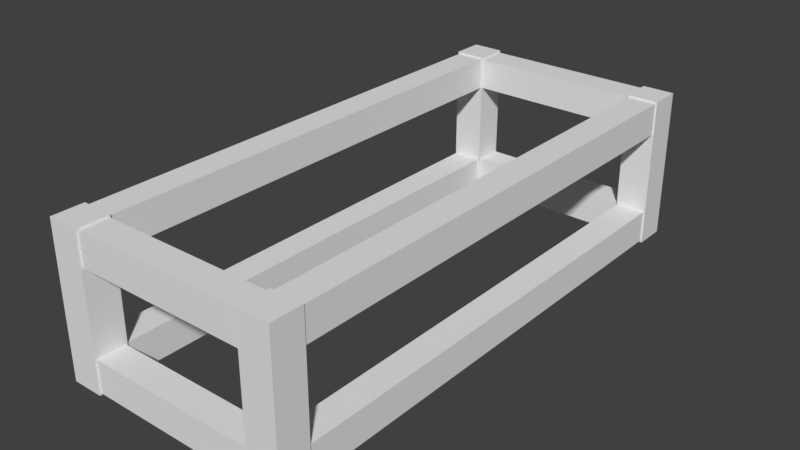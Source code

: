 # Source: 5x1.5_Crate.blend  (saved by Blender 2.79.0; exported with 4.5.12 LTS)
import bpy
from mathutils import Matrix  # noqa: F401  (used for matrix-valued properties, if any)

bpy.ops.wm.read_factory_settings(use_empty=True)
scene = bpy.context.scene
scene.name = 'Scene'

# ---- collections
col_collection_1 = bpy.data.collections.new('Collection 1'); scene.collection.children.link(col_collection_1)

# ---- world
world_world = bpy.data.worlds.new('World'); scene.world = world_world
world_world.color = (0.05088, 0.05088, 0.05088)
world_world.use_sun_shadow = False
world_world.sun_shadow_jitter_overblur = 0.0
world_world.cycles.sampling_method = 'MANUAL'

# ---- meshes
me_cube_011 = bpy.data.meshes.new('Cube.011')
me_cube_011.from_pydata([(-0.3125, -0.3125, 0.0), (-0.3125, -0.3125, 9.0), (-0.3125, 0.3125, 0.0), (-0.3125, 0.3125, 9.0), (0.3125, -0.3125, 0.0), (0.3125, -0.3125, 9.0), (0.3125, 0.3125, 0.0), (0.3125, 0.3125, 9.0), (-2.562, 4.112, -1.111e-08), (-2.562, 4.112, 9.0), (-2.562, 4.737, 1.111e-08), (-2.562, 4.737, 9.0), (-1.937, 4.112, -1.111e-08), (-1.937, 4.112, 9.0), (-1.937, 4.737, 1.111e-08), (-1.937, 4.737, 9.0), (-0.3125, 4.112, -1.111e-08), (-0.3125, 4.112, 9.0), (-0.3125, 4.737, 1.111e-08), (-0.3125, 4.737, 9.0), (0.3125, 4.112, -1.111e-08), (0.3125, 4.112, 9.0), (0.3125, 4.737, 1.111e-08), (0.3125, 4.737, 9.0), (-2.562, -0.3125, -1.111e-08), (-2.562, -0.3125, 9.0), (-2.562, 0.3125, 1.111e-08), (-2.562, 0.3125, 9.0), (-1.937, -0.3125, -1.111e-08), (-1.937, -0.3125, 9.0), (-1.937, 0.3125, 1.111e-08), (-1.937, 0.3125, 9.0), (-2.562, 1.217e-06, 9.254), (-2.562, 4.425, 9.254), (-2.562, 1.167e-06, 8.746), (-2.562, 4.425, 8.746), (-1.937, 1.217e-06, 9.254), (-1.937, 4.425, 9.254), (-1.937, 1.167e-06, 8.746), (-1.937, 4.425, 8.746), (-2.562, 2.637e-07, 0.2543), (-2.562, 4.425, 0.2543), (-2.562, 2.132e-07, -0.2543), (-2.562, 4.425, -0.2543), (-1.937, 2.637e-07, 0.2543), (-1.937, 4.425, 0.2543), (-1.937, 2.132e-07, -0.2543), (-1.937, 4.425, -0.2543), (-0.3125, 2.526e-08, 0.2543), (-0.3125, 4.425, 0.2543), (-0.3125, -2.526e-08, -0.2543), (-0.3125, 4.425, -0.2543), (0.3125, 2.526e-08, 0.2543), (0.3125, 4.425, 0.2543), (0.3125, -2.526e-08, -0.2543), (0.3125, 4.425, -0.2543), (-0.3125, 9.789e-07, 9.254), (-0.3125, 4.425, 9.254), (-0.3125, 9.284e-07, 8.746), (-0.3125, 4.425, 8.746), (0.3125, 9.789e-07, 9.254), (0.3125, 4.425, 9.254), (0.3125, 9.284e-07, 8.746), (0.3125, 4.425, 8.746), (0.35, 4.079, 9.281), (-2.6, 4.079, 9.281), (0.35, 4.079, 8.719), (-2.6, 4.079, 8.719), (0.35, 4.77, 9.281), (-2.6, 4.77, 9.281), (0.35, 4.77, 8.719), (-2.6, 4.77, 8.719), (0.35, 4.079, 0.2812), (-2.6, 4.079, 0.2812), (0.35, 4.079, -0.2812), (-2.6, 4.079, -0.2812), (0.35, 4.77, 0.2812), (-2.6, 4.77, 0.2812), (0.35, 4.77, -0.2812), (-2.6, 4.77, -0.2812), (0.35, -0.3457, 0.2812), (-2.6, -0.3457, 0.2812), (0.35, -0.3457, -0.2812), (-2.6, -0.3457, -0.2812), (0.35, 0.3457, 0.2812), (-2.6, 0.3457, 0.2812), (0.35, 0.3457, -0.2812), (-2.6, 0.3457, -0.2812), (0.35, -0.3457, 9.281), (-2.6, -0.3457, 9.281), (0.35, -0.3457, 8.719), (-2.6, -0.3457, 8.719), (0.35, 0.3457, 9.281), (-2.6, 0.3457, 9.281), (0.35, 0.3457, 8.719), (-2.6, 0.3457, 8.719)], [], [(0, 1, 3, 2), (2, 3, 7, 6), (6, 7, 5, 4), (4, 5, 1, 0), (2, 6, 4, 0), (7, 3, 1, 5), (8, 9, 11, 10), (10, 11, 15, 14), (14, 15, 13, 12), (12, 13, 9, 8), (10, 14, 12, 8), (15, 11, 9, 13), (16, 17, 19, 18), (18, 19, 23, 22), (22, 23, 21, 20), (20, 21, 17, 16), (18, 22, 20, 16), (23, 19, 17, 21), (24, 25, 27, 26), (26, 27, 31, 30), (30, 31, 29, 28), (28, 29, 25, 24), (26, 30, 28, 24), (31, 27, 25, 29), (32, 33, 35, 34), (34, 35, 39, 38), (38, 39, 37, 36), (36, 37, 33, 32), (34, 38, 36, 32), (39, 35, 33, 37), (40, 41, 43, 42), (42, 43, 47, 46), (46, 47, 45, 44), (44, 45, 41, 40), (42, 46, 44, 40), (47, 43, 41, 45), (48, 49, 51, 50), (50, 51, 55, 54), (54, 55, 53, 52), (52, 53, 49, 48), (50, 54, 52, 48), (55, 51, 49, 53), (56, 57, 59, 58), (58, 59, 63, 62), (62, 63, 61, 60), (60, 61, 57, 56), (58, 62, 60, 56), (63, 59, 57, 61), (64, 65, 67, 66), (66, 67, 71, 70), (70, 71, 69, 68), (68, 69, 65, 64), (66, 70, 68, 64), (71, 67, 65, 69), (72, 73, 75, 74), (74, 75, 79, 78), (78, 79, 77, 76), (76, 77, 73, 72), (74, 78, 76, 72), (79, 75, 73, 77), (80, 81, 83, 82), (82, 83, 87, 86), (86, 87, 85, 84), (84, 85, 81, 80), (82, 86, 84, 80), (87, 83, 81, 85), (88, 89, 91, 90), (90, 91, 95, 94), (94, 95, 93, 92), (92, 93, 89, 88), (90, 94, 92, 88), (95, 91, 89, 93)])
_uv = me_cube_011.uv_layers.new(name='UVMap')
_uv.uv.foreach_set('vector', [-0.01, 1.0, -0.01, 0.0, 0.1825, 0.0, 0.1825, 1.0, 0.5675, 0.0, 0.5675, 1.0, 0.375, 1.0, 0.375, 0.0, 0.76, 0.0, 0.76, 1.0, 0.5675, 1.0, 0.5675, 0.0, 0.1825, 1.0, 0.1825, 0.0, 0.375, 0.0, 0.375, 1.0, 0.9, 0.125, 0.975, 0.125, 0.975, 0.2, 0.9, 0.2, 0.975, 0.125, 0.9, 0.125, 0.9, 0.05002, 0.975, 0.05002, -0.01, 1.0, -0.01, 0.0, 0.1825, 0.0, 0.1825, 1.0, 0.5675, 0.0, 0.5675, 1.0, 0.375, 1.0, 0.375, 0.0, 0.76, 0.0, 0.76, 1.0, 0.5675, 1.0, 0.5675, 0.0, 0.1825, 1.0, 0.1825, 0.0, 0.375, 0.0, 0.375, 1.0, 0.9, 0.125, 0.975, 0.125, 0.975, 0.2, 0.9, 0.2, 0.975, 0.125, 0.9, 0.125, 0.9, 0.05002, 0.975, 0.05002, -0.01, 1.0, -0.01, 0.0, 0.1825, 0.0, 0.1825, 1.0, 0.5675, 0.0, 0.5675, 1.0, 0.375, 1.0, 0.375, 0.0, 0.76, 0.0, 0.76, 1.0, 0.5675, 1.0, 0.5675, 0.0, 0.1825, 1.0, 0.1825, 0.0, 0.375, 0.0, 0.375, 1.0, 0.9, 0.125, 0.975, 0.125, 0.975, 0.2, 0.9, 0.2, 0.975, 0.125, 0.9, 0.125, 0.9, 0.05002, 0.975, 0.05002, -0.01, 1.0, -0.01, 0.0, 0.1825, 0.0, 0.1825, 1.0, 0.5675, 0.0, 0.5675, 1.0, 0.375, 1.0, 0.375, 0.0, 0.76, 0.0, 0.76, 1.0, 0.5675, 1.0, 0.5675, 0.0, 0.1825, 1.0, 0.1825, 0.0, 0.375, 0.0, 0.375, 1.0, 0.9, 0.125, 0.975, 0.125, 0.975, 0.2, 0.9, 0.2, 0.975, 0.125, 0.9, 0.125, 0.9, 0.05002, 0.975, 0.05002, -0.01, 1.0, -0.01, 0.0, 0.1825, 0.0, 0.1825, 1.0, 0.5675, 0.0, 0.5675, 1.0, 0.375, 1.0, 0.375, 0.0, 0.76, 0.0, 0.76, 1.0, 0.5675, 1.0, 0.5675, 0.0, 0.1825, 1.0, 0.1825, 0.0, 0.375, 0.0, 0.375, 1.0, 0.9, 0.125, 0.975, 0.125, 0.975, 0.2, 0.9, 0.2, 0.975, 0.125, 0.9, 0.125, 0.9, 0.05002, 0.975, 0.05002, -0.01, 1.0, -0.01, 0.0, 0.1825, 0.0, 0.1825, 1.0, 0.5675, 0.0, 0.5675, 1.0, 0.375, 1.0, 0.375, 0.0, 0.76, 0.0, 0.76, 1.0, 0.5675, 1.0, 0.5675, 0.0, 0.1825, 1.0, 0.1825, 0.0, 0.375, 0.0, 0.375, 1.0, 0.9, 0.125, 0.975, 0.125, 0.975, 0.2, 0.9, 0.2, 0.975, 0.125, 0.9, 0.125, 0.9, 0.05002, 0.975, 0.05002, -0.01, 1.0, -0.01, 0.0, 0.1825, 0.0, 0.1825, 1.0, 0.5675, 0.0, 0.5675, 1.0, 0.375, 1.0, 0.375, 0.0, 0.76, 0.0, 0.76, 1.0, 0.5675, 1.0, 0.5675, 0.0, 0.1825, 1.0, 0.1825, 0.0, 0.375, 0.0, 0.375, 1.0, 0.9, 0.125, 0.975, 0.125, 0.975, 0.2, 0.9, 0.2, 0.975, 0.125, 0.9, 0.125, 0.9, 0.05002, 0.975, 0.05002, -0.01, 1.0, -0.01, 0.0, 0.1825, 0.0, 0.1825, 1.0, 0.5675, 0.0, 0.5675, 1.0, 0.375, 1.0, 0.375, 0.0, 0.76, 0.0, 0.76, 1.0, 0.5675, 1.0, 0.5675, 0.0, 0.1825, 1.0, 0.1825, 0.0, 0.375, 0.0, 0.375, 1.0, 0.9, 0.125, 0.975, 0.125, 0.975, 0.2, 0.9, 0.2, 0.975, 0.125, 0.9, 0.125, 0.9, 0.05002, 0.975, 0.05002, -0.01, 1.0, -0.01, 0.0, 0.1825, 0.0, 0.1825, 1.0, 0.5675, 0.0, 0.5675, 1.0, 0.375, 1.0, 0.375, 0.0, 0.76, 0.0, 0.76, 1.0, 0.5675, 1.0, 0.5675, 0.0, 0.1825, 1.0, 0.1825, 0.0, 0.375, 0.0, 0.375, 1.0, 0.9, 0.125, 0.975, 0.125, 0.975, 0.2, 0.9, 0.2, 0.975, 0.125, 0.9, 0.125, 0.9, 0.05002, 0.975, 0.05002, -0.01, 1.0, -0.01, 0.0, 0.1825, 0.0, 0.1825, 1.0, 0.5675, 0.0, 0.5675, 1.0, 0.375, 1.0, 0.375, 0.0, 0.76, 0.0, 0.76, 1.0, 0.5675, 1.0, 0.5675, 0.0, 0.1825, 1.0, 0.1825, 0.0, 0.375, 0.0, 0.375, 1.0, 0.9, 0.125, 0.975, 0.125, 0.975, 0.2, 0.9, 0.2, 0.975, 0.125, 0.9, 0.125, 0.9, 0.05002, 0.975, 0.05002, -0.01, 1.0, -0.01, 0.0, 0.1825, 0.0, 0.1825, 1.0, 0.5675, 0.0, 0.5675, 1.0, 0.375, 1.0, 0.375, 0.0, 0.76, 0.0, 0.76, 1.0, 0.5675, 1.0, 0.5675, 0.0, 0.1825, 1.0, 0.1825, 0.0, 0.375, 0.0, 0.375, 1.0, 0.9, 0.125, 0.975, 0.125, 0.975, 0.2, 0.9, 0.2, 0.975, 0.125, 0.9, 0.125, 0.9, 0.05002, 0.975, 0.05002, -0.01, 1.0, -0.01, 0.0, 0.1825, 0.0, 0.1825, 1.0, 0.5675, 0.0, 0.5675, 1.0, 0.375, 1.0, 0.375, 0.0, 0.76, 0.0, 0.76, 1.0, 0.5675, 1.0, 0.5675, 0.0, 0.1825, 1.0, 0.1825, 0.0, 0.375, 0.0, 0.375, 1.0, 0.9, 0.125, 0.975, 0.125, 0.975, 0.2, 0.9, 0.2, 0.975, 0.125, 0.9, 0.125, 0.9, 0.05002, 0.975, 0.05002])
me_cube_011.use_remesh_preserve_volume = False
me_cube_011.use_remesh_preserve_attributes = False
me_cube_011.use_mirror_vertex_groups = False
me_cube_011.update()

# ---- objects
ob_cube_011 = bpy.data.objects.new('Cube.011', me_cube_011)

# ---- transforms, parenting, visibility, modifiers, constraints
ob_cube_011.location = (-1.0, 2.5, 0.175)
ob_cube_011.rotation_euler = (1.571, 1.571, 0.0)
ob_cube_011.scale = (0.5, 0.452, 0.5556)
ob_cube_011.lineart.crease_threshold = 0.0

# ---- collection membership
col_collection_1.objects.link(ob_cube_011)

# ---- scene / render settings (as saved in the file)
scene.frame_start = 1; scene.frame_end = 250; scene.frame_set(1)
scene.render.engine = 'BLENDER_EEVEE_NEXT'
scene.render.resolution_percentage = 50
scene.render.dither_intensity = 0.0
scene.cycles.use_denoising = False
scene.cycles.samples = 128
scene.cycles.sampling_pattern = 'TABULATED_SOBOL'
scene.cycles.use_adaptive_sampling = False
scene.cycles.use_light_tree = False
scene.cycles.blur_glossy = 0.0
scene.cycles.sample_clamp_indirect = 0.0
scene.view_settings.view_transform = 'Standard'
bpy.context.view_layer.update()

# ---- added for rendering (the .blend has no active camera and no usable light): camera, sun
cam_auto = bpy.data.cameras.new('AutoCamera')
cam_auto.lens = 50.0
cam_auto.sensor_width = 36.0
cam_auto.clip_end = 1000.0
ob_auto_camera = bpy.data.objects.new('AutoCamera', cam_auto)
scene.collection.objects.link(ob_auto_camera)
ob_auto_camera.location = (5.53173, -6.63807, 5.16288)
ob_auto_camera.rotation_euler = (1.09748, -7.21219e-08, 0.694738)
scene.camera = ob_auto_camera
light_auto_sun = bpy.data.lights.new('AutoSun', 'SUN')
light_auto_sun.energy = 3.0
light_auto_sun.angle = 0.0523599
ob_auto_sun = bpy.data.objects.new('AutoSun', light_auto_sun)
scene.collection.objects.link(ob_auto_sun)
ob_auto_sun.rotation_euler = (0.872665, 0.174533, 0.523599)
bpy.context.view_layer.update()

